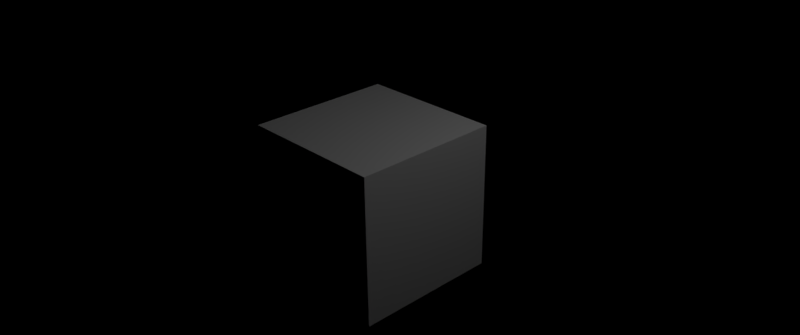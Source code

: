 # Source: default.blend  (saved by Blender 2.78.5; exported with 4.5.12 LTS)
import bpy
from mathutils import Matrix  # noqa: F401  (used for matrix-valued properties, if any)

bpy.ops.wm.read_factory_settings(use_empty=True)
scene = bpy.context.scene
scene.name = 'Scene'

# ---- collections
col_collection_1 = bpy.data.collections.new('Collection 1'); scene.collection.children.link(col_collection_1)

# ---- world
world_world = bpy.data.worlds.new('World'); scene.world = world_world
world_world.color = (0.0, 0.0, 0.0)
world_world.use_sun_shadow = False
world_world.sun_shadow_jitter_overblur = 0.0
world_world.cycles.sampling_method = 'MANUAL'

# ---- cameras
cam_camera = bpy.data.cameras.new('Camera')
cam_camera.clip_end = 100.0
cam_camera.lens = 35.0
cam_camera.sensor_width = 32.0
cam_camera.sensor_height = 18.0
cam_camera.ortho_scale = 7.314
cam_camera.dof.focus_distance = 0.0

# ---- lights
light_lamp = bpy.data.lights.new('Lamp', 'POINT')
light_lamp.transmission_factor = 0.0
light_lamp.cutoff_distance = 30.0
light_lamp.energy = 100.0
light_lamp.shadow_buffer_clip_start = 1.001
light_lamp.shadow_soft_size = 0.1
light_lamp.shadow_maximum_resolution = 0.006
light_lamp.use_absolute_resolution = True
light_lamp.cycles.use_multiple_importance_sampling = False

# ---- meshes
me_cube = bpy.data.meshes.new('Cube')
me_cube.from_pydata([(1.0, 1.0, -1.0), (1.0, -1.0, -1.0), (-1.0, -1.0, -1.0), (-1.0, 1.0, -1.0), (1.0, 1.0, 1.0), (1.0, -1.0, 1.0), (-1.0, -1.0, 1.0), (-1.0, 1.0, 1.0)], [], [(0, 1, 2, 3), (4, 7, 6, 5), (0, 4, 5, 1), (1, 5, 6, 2), (2, 6, 7, 3), (4, 0, 3, 7)])
me_cube.materials.append(None)
me_cube.use_remesh_preserve_volume = False
me_cube.use_remesh_preserve_attributes = False
me_cube.use_mirror_vertex_groups = False
me_cube.update()

# ---- objects
ob_cube = bpy.data.objects.new('Cube', me_cube)
ob_lamp = bpy.data.objects.new('Lamp', light_lamp)
ob_camera = bpy.data.objects.new('Camera', cam_camera)

# ---- transforms, parenting, visibility, modifiers, constraints
ob_cube.location = (0.0, 0.0, 0.0)
ob_cube.lock_rotations_4d = False
ob_cube.empty_display_type = 'ARROWS'
ob_cube.lineart.crease_threshold = 0.0
ob_lamp.location = (4.076, 1.005, 5.904)
ob_lamp.rotation_euler = (0.6503, 0.05522, 1.866)
ob_lamp.lock_rotations_4d = False
ob_lamp.empty_display_type = 'ARROWS'
ob_lamp.color = (0.0, 0.0, 0.0, 0.0)
ob_lamp.lineart.crease_threshold = 0.0
ob_camera.location = (7.481, -6.508, 5.344)
ob_camera.rotation_euler = (1.109, 0.01082, 0.8149)
ob_camera.lock_rotations_4d = False
ob_camera.empty_display_type = 'ARROWS'
ob_camera.color = (0.0, 0.0, 0.0, 0.0)
ob_camera.display_type = 'WIRE'
ob_camera.lineart.crease_threshold = 0.0

# ---- collection membership
col_collection_1.objects.link(ob_cube)
col_collection_1.objects.link(ob_lamp)
col_collection_1.objects.link(ob_camera)

# ---- scene / render settings (as saved in the file)
scene.camera = ob_camera
scene.frame_start = 1; scene.frame_end = 96; scene.frame_set(1)
scene.render.engine = 'CYCLES'
scene.render.image_settings.file_format = 'OPEN_EXR'
scene.render.image_settings.color_mode = 'RGB'
scene.render.image_settings.color_depth = '16'
scene.render.image_settings.compression = 100
scene.render.image_settings.exr_codec = 'DWAA'
scene.render.resolution_x = 2048
scene.render.resolution_y = 858
scene.render.dither_intensity = 0.0
scene.cycles.samples = 64
scene.cycles.sampling_pattern = 'TABULATED_SOBOL'
scene.cycles.light_sampling_threshold = 0.05
scene.cycles.use_adaptive_sampling = False
scene.cycles.use_light_tree = False
scene.cycles.caustics_reflective = False
scene.cycles.caustics_refractive = False
scene.cycles.blur_glossy = 0.0
scene.cycles.max_bounces = 8
scene.cycles.diffuse_bounces = 3
scene.cycles.glossy_bounces = 3
scene.cycles.transmission_bounces = 8
scene.cycles.volume_bounces = 1
scene.cycles.transparent_max_bounces = 128
scene.cycles.use_animated_seed = True
scene.cycles.sample_clamp_indirect = 0.0
scene.view_settings.view_transform = 'Filmic'
bpy.context.view_layer.update()

